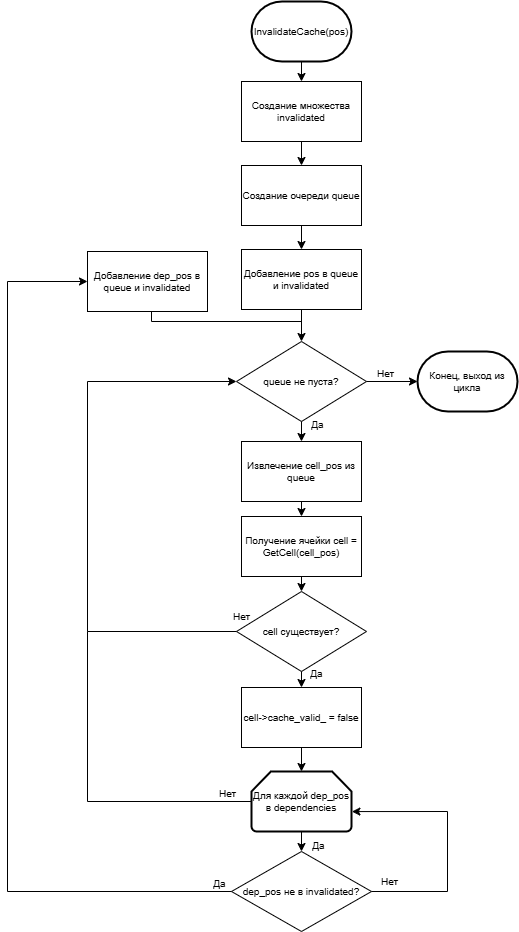

The diagram above was exported from draw.io. Its source (the exported page's mxGraphModel, read from the mxfile embedded in the PNG):
<mxGraphModel dx="1434" dy="746" grid="1" gridSize="10" guides="1" tooltips="1" connect="1" arrows="1" fold="1" page="1" pageScale="1" pageWidth="827" pageHeight="1169" math="0" shadow="0">
  <root>
    <mxCell id="0" />
    <mxCell id="1" parent="0" />
    <mxCell id="QBS794zSs9PT1OMUkEBt-1" value="InvalidateCache(pos)" style="strokeWidth=2;html=1;shape=mxgraph.flowchart.terminator;whiteSpace=wrap;fontSize=10;" parent="1" vertex="1">
      <mxGeometry x="364" y="40" width="100" height="60" as="geometry" />
    </mxCell>
    <mxCell id="QBS794zSs9PT1OMUkEBt-2" value="Создание множества invalidated" style="rounded=0;whiteSpace=wrap;html=1;fontSize=10;" parent="1" vertex="1">
      <mxGeometry x="354" y="120" width="120" height="60" as="geometry" />
    </mxCell>
    <mxCell id="QBS794zSs9PT1OMUkEBt-3" value="Создание очереди queue" style="rounded=0;whiteSpace=wrap;html=1;fontSize=10;" parent="1" vertex="1">
      <mxGeometry x="354" y="204" width="120" height="60" as="geometry" />
    </mxCell>
    <mxCell id="QBS794zSs9PT1OMUkEBt-4" value="Добавление pos в queue и invalidated" style="rounded=0;whiteSpace=wrap;html=1;fontSize=10;" parent="1" vertex="1">
      <mxGeometry x="354" y="288" width="120" height="60" as="geometry" />
    </mxCell>
    <mxCell id="QBS794zSs9PT1OMUkEBt-5" value="queue не пуста?" style="rhombus;whiteSpace=wrap;html=1;fontSize=10;" parent="1" vertex="1">
      <mxGeometry x="349" y="380" width="130" height="80" as="geometry" />
    </mxCell>
    <mxCell id="QBS794zSs9PT1OMUkEBt-6" value="Конец, выход из цикла" style="strokeWidth=2;html=1;shape=mxgraph.flowchart.terminator;whiteSpace=wrap;fontSize=10;" parent="1" vertex="1">
      <mxGeometry x="530" y="390" width="100" height="60" as="geometry" />
    </mxCell>
    <mxCell id="QBS794zSs9PT1OMUkEBt-7" value="Нет" style="text;html=1;align=center;verticalAlign=middle;resizable=0;points=[];autosize=1;strokeColor=none;fillColor=none;fontSize=10;" parent="1" vertex="1">
      <mxGeometry x="478" y="397" width="40" height="30" as="geometry" />
    </mxCell>
    <mxCell id="QBS794zSs9PT1OMUkEBt-9" value="Извлечение cell_pos из queue" style="rounded=0;whiteSpace=wrap;html=1;fontSize=10;" parent="1" vertex="1">
      <mxGeometry x="354" y="480" width="120" height="60" as="geometry" />
    </mxCell>
    <mxCell id="QBS794zSs9PT1OMUkEBt-10" value="Получение ячейки cell = GetCell(cell_pos)" style="rounded=0;whiteSpace=wrap;html=1;fontSize=10;" parent="1" vertex="1">
      <mxGeometry x="354" y="555" width="120" height="60" as="geometry" />
    </mxCell>
    <mxCell id="QBS794zSs9PT1OMUkEBt-11" value="cell существует?" style="rhombus;whiteSpace=wrap;html=1;fontSize=10;" parent="1" vertex="1">
      <mxGeometry x="349" y="630" width="130" height="80" as="geometry" />
    </mxCell>
    <mxCell id="QBS794zSs9PT1OMUkEBt-12" value="Нет" style="text;html=1;align=center;verticalAlign=middle;resizable=0;points=[];autosize=1;strokeColor=none;fillColor=none;fontSize=10;" parent="1" vertex="1">
      <mxGeometry x="334" y="640" width="40" height="30" as="geometry" />
    </mxCell>
    <mxCell id="QBS794zSs9PT1OMUkEBt-13" value="cell-&amp;gt;cache_valid_ = false" style="rounded=0;whiteSpace=wrap;html=1;fontSize=10;" parent="1" vertex="1">
      <mxGeometry x="354" y="726" width="120" height="60" as="geometry" />
    </mxCell>
    <mxCell id="QBS794zSs9PT1OMUkEBt-14" value="Для каждой dep_pos в dependencies" style="strokeWidth=2;html=1;shape=mxgraph.flowchart.loop_limit;whiteSpace=wrap;fontSize=10;" parent="1" vertex="1">
      <mxGeometry x="364" y="810" width="100" height="60" as="geometry" />
    </mxCell>
    <mxCell id="QBS794zSs9PT1OMUkEBt-15" value="Нет" style="text;html=1;align=center;verticalAlign=middle;resizable=0;points=[];autosize=1;strokeColor=none;fillColor=none;fontSize=10;" parent="1" vertex="1">
      <mxGeometry x="320" y="817" width="40" height="30" as="geometry" />
    </mxCell>
    <mxCell id="QBS794zSs9PT1OMUkEBt-17" value="dep_pos не в invalidated?" style="rhombus;whiteSpace=wrap;html=1;fontSize=10;" parent="1" vertex="1">
      <mxGeometry x="344" y="890" width="140" height="80" as="geometry" />
    </mxCell>
    <mxCell id="QBS794zSs9PT1OMUkEBt-18" value="Добавление dep_pos в queue и invalidated" style="rounded=0;whiteSpace=wrap;html=1;fontSize=10;" parent="1" vertex="1">
      <mxGeometry x="200" y="290" width="120" height="60" as="geometry" />
    </mxCell>
    <mxCell id="QBS794zSs9PT1OMUkEBt-19" value="Нет" style="text;html=1;align=center;verticalAlign=middle;resizable=0;points=[];autosize=1;strokeColor=none;fillColor=none;fontSize=10;" parent="1" vertex="1">
      <mxGeometry x="482" y="905" width="40" height="30" as="geometry" />
    </mxCell>
    <mxCell id="QBS794zSs9PT1OMUkEBt-20" value="" style="endArrow=classic;html=1;rounded=0;exitX=0;exitY=0.5;exitDx=0;exitDy=0;entryX=0;entryY=0.5;entryDx=0;entryDy=0;fontSize=10;" parent="1" source="QBS794zSs9PT1OMUkEBt-11" target="QBS794zSs9PT1OMUkEBt-5" edge="1">
      <mxGeometry width="50" height="50" relative="1" as="geometry">
        <mxPoint x="220" y="600" as="sourcePoint" />
        <mxPoint x="270" y="550" as="targetPoint" />
        <Array as="points">
          <mxPoint x="200" y="670" />
          <mxPoint x="200" y="420" />
        </Array>
      </mxGeometry>
    </mxCell>
    <mxCell id="QBS794zSs9PT1OMUkEBt-21" value="" style="endArrow=none;html=1;rounded=0;entryX=0;entryY=0.5;entryDx=0;entryDy=0;entryPerimeter=0;fontSize=10;" parent="1" target="QBS794zSs9PT1OMUkEBt-14" edge="1">
      <mxGeometry width="50" height="50" relative="1" as="geometry">
        <mxPoint x="200" y="840" as="sourcePoint" />
        <mxPoint x="270" y="810" as="targetPoint" />
      </mxGeometry>
    </mxCell>
    <mxCell id="QBS794zSs9PT1OMUkEBt-22" value="" style="endArrow=none;html=1;rounded=0;fontSize=10;" parent="1" edge="1">
      <mxGeometry width="50" height="50" relative="1" as="geometry">
        <mxPoint x="200" y="840" as="sourcePoint" />
        <mxPoint x="200" y="670" as="targetPoint" />
      </mxGeometry>
    </mxCell>
    <mxCell id="QBS794zSs9PT1OMUkEBt-23" value="" style="endArrow=classic;html=1;rounded=0;entryX=0;entryY=0.5;entryDx=0;entryDy=0;entryPerimeter=0;exitX=1;exitY=0.5;exitDx=0;exitDy=0;fontSize=10;" parent="1" source="QBS794zSs9PT1OMUkEBt-5" target="QBS794zSs9PT1OMUkEBt-6" edge="1">
      <mxGeometry width="50" height="50" relative="1" as="geometry">
        <mxPoint x="460" y="470" as="sourcePoint" />
        <mxPoint x="510" y="420" as="targetPoint" />
      </mxGeometry>
    </mxCell>
    <mxCell id="QBS794zSs9PT1OMUkEBt-24" value="" style="endArrow=classic;html=1;rounded=0;exitX=1;exitY=0.5;exitDx=0;exitDy=0;entryX=1.004;entryY=0.668;entryDx=0;entryDy=0;entryPerimeter=0;fontSize=10;" parent="1" source="QBS794zSs9PT1OMUkEBt-17" target="QBS794zSs9PT1OMUkEBt-14" edge="1">
      <mxGeometry width="50" height="50" relative="1" as="geometry">
        <mxPoint x="530" y="930" as="sourcePoint" />
        <mxPoint x="470" y="850" as="targetPoint" />
        <Array as="points">
          <mxPoint x="560" y="930" />
          <mxPoint x="560" y="850" />
        </Array>
      </mxGeometry>
    </mxCell>
    <mxCell id="QBS794zSs9PT1OMUkEBt-25" value="" style="endArrow=classic;html=1;rounded=0;exitX=0.5;exitY=1;exitDx=0;exitDy=0;exitPerimeter=0;entryX=0.5;entryY=0;entryDx=0;entryDy=0;fontSize=10;" parent="1" source="QBS794zSs9PT1OMUkEBt-1" target="QBS794zSs9PT1OMUkEBt-2" edge="1">
      <mxGeometry width="50" height="50" relative="1" as="geometry">
        <mxPoint x="500" y="100" as="sourcePoint" />
        <mxPoint x="550" y="50" as="targetPoint" />
      </mxGeometry>
    </mxCell>
    <mxCell id="QBS794zSs9PT1OMUkEBt-26" value="" style="endArrow=classic;html=1;rounded=0;exitX=0.5;exitY=1;exitDx=0;exitDy=0;entryX=0.5;entryY=0;entryDx=0;entryDy=0;fontSize=10;" parent="1" source="QBS794zSs9PT1OMUkEBt-2" target="QBS794zSs9PT1OMUkEBt-3" edge="1">
      <mxGeometry width="50" height="50" relative="1" as="geometry">
        <mxPoint x="520" y="200" as="sourcePoint" />
        <mxPoint x="570" y="150" as="targetPoint" />
      </mxGeometry>
    </mxCell>
    <mxCell id="QBS794zSs9PT1OMUkEBt-27" value="" style="endArrow=classic;html=1;rounded=0;exitX=0.5;exitY=1;exitDx=0;exitDy=0;entryX=0.5;entryY=0;entryDx=0;entryDy=0;fontSize=10;" parent="1" source="QBS794zSs9PT1OMUkEBt-3" target="QBS794zSs9PT1OMUkEBt-4" edge="1">
      <mxGeometry width="50" height="50" relative="1" as="geometry">
        <mxPoint x="510" y="310" as="sourcePoint" />
        <mxPoint x="560" y="260" as="targetPoint" />
      </mxGeometry>
    </mxCell>
    <mxCell id="QBS794zSs9PT1OMUkEBt-28" value="" style="endArrow=classic;html=1;rounded=0;exitX=0.5;exitY=1;exitDx=0;exitDy=0;entryX=0.5;entryY=0;entryDx=0;entryDy=0;fontSize=10;" parent="1" source="QBS794zSs9PT1OMUkEBt-4" target="QBS794zSs9PT1OMUkEBt-5" edge="1">
      <mxGeometry width="50" height="50" relative="1" as="geometry">
        <mxPoint x="510" y="350" as="sourcePoint" />
        <mxPoint x="560" y="300" as="targetPoint" />
      </mxGeometry>
    </mxCell>
    <mxCell id="QBS794zSs9PT1OMUkEBt-29" value="" style="endArrow=classic;html=1;rounded=0;exitX=0.5;exitY=1;exitDx=0;exitDy=0;entryX=0.5;entryY=0;entryDx=0;entryDy=0;fontSize=10;" parent="1" source="QBS794zSs9PT1OMUkEBt-5" target="QBS794zSs9PT1OMUkEBt-9" edge="1">
      <mxGeometry width="50" height="50" relative="1" as="geometry">
        <mxPoint x="570" y="530" as="sourcePoint" />
        <mxPoint x="620" y="480" as="targetPoint" />
      </mxGeometry>
    </mxCell>
    <mxCell id="QBS794zSs9PT1OMUkEBt-30" value="Да" style="text;html=1;align=center;verticalAlign=middle;resizable=0;points=[];autosize=1;strokeColor=none;fillColor=none;fontSize=10;" parent="1" vertex="1">
      <mxGeometry x="410" y="448" width="40" height="30" as="geometry" />
    </mxCell>
    <mxCell id="QBS794zSs9PT1OMUkEBt-31" value="" style="endArrow=classic;html=1;rounded=0;exitX=0.5;exitY=1;exitDx=0;exitDy=0;entryX=0.5;entryY=0;entryDx=0;entryDy=0;fontSize=10;" parent="1" source="QBS794zSs9PT1OMUkEBt-9" target="QBS794zSs9PT1OMUkEBt-10" edge="1">
      <mxGeometry width="50" height="50" relative="1" as="geometry">
        <mxPoint x="240" y="510" as="sourcePoint" />
        <mxPoint x="290" y="460" as="targetPoint" />
      </mxGeometry>
    </mxCell>
    <mxCell id="QBS794zSs9PT1OMUkEBt-32" value="" style="endArrow=classic;html=1;rounded=0;entryX=0.5;entryY=0;entryDx=0;entryDy=0;exitX=0.5;exitY=1;exitDx=0;exitDy=0;fontSize=10;" parent="1" source="QBS794zSs9PT1OMUkEBt-10" target="QBS794zSs9PT1OMUkEBt-11" edge="1">
      <mxGeometry width="50" height="50" relative="1" as="geometry">
        <mxPoint x="250" y="610" as="sourcePoint" />
        <mxPoint x="300" y="560" as="targetPoint" />
      </mxGeometry>
    </mxCell>
    <mxCell id="QBS794zSs9PT1OMUkEBt-33" value="" style="endArrow=classic;html=1;rounded=0;exitX=0.5;exitY=1;exitDx=0;exitDy=0;entryX=0.5;entryY=0;entryDx=0;entryDy=0;fontSize=10;" parent="1" source="QBS794zSs9PT1OMUkEBt-11" target="QBS794zSs9PT1OMUkEBt-13" edge="1">
      <mxGeometry width="50" height="50" relative="1" as="geometry">
        <mxPoint x="640" y="680" as="sourcePoint" />
        <mxPoint x="690" y="630" as="targetPoint" />
      </mxGeometry>
    </mxCell>
    <mxCell id="QBS794zSs9PT1OMUkEBt-34" value="Да" style="text;html=1;align=center;verticalAlign=middle;resizable=0;points=[];autosize=1;strokeColor=none;fillColor=none;fontSize=10;" parent="1" vertex="1">
      <mxGeometry x="409" y="697" width="40" height="30" as="geometry" />
    </mxCell>
    <mxCell id="QBS794zSs9PT1OMUkEBt-35" value="" style="endArrow=classic;html=1;rounded=0;entryX=0.5;entryY=0;entryDx=0;entryDy=0;entryPerimeter=0;exitX=0.5;exitY=1;exitDx=0;exitDy=0;fontSize=10;" parent="1" source="QBS794zSs9PT1OMUkEBt-13" target="QBS794zSs9PT1OMUkEBt-14" edge="1">
      <mxGeometry width="50" height="50" relative="1" as="geometry">
        <mxPoint x="250" y="770" as="sourcePoint" />
        <mxPoint x="300" y="720" as="targetPoint" />
      </mxGeometry>
    </mxCell>
    <mxCell id="QBS794zSs9PT1OMUkEBt-36" value="" style="endArrow=classic;html=1;rounded=0;exitX=0.5;exitY=1;exitDx=0;exitDy=0;exitPerimeter=0;entryX=0.5;entryY=0;entryDx=0;entryDy=0;fontSize=10;" parent="1" source="QBS794zSs9PT1OMUkEBt-14" target="QBS794zSs9PT1OMUkEBt-17" edge="1">
      <mxGeometry width="50" height="50" relative="1" as="geometry">
        <mxPoint x="290" y="970" as="sourcePoint" />
        <mxPoint x="340" y="920" as="targetPoint" />
      </mxGeometry>
    </mxCell>
    <mxCell id="QBS794zSs9PT1OMUkEBt-37" value="Да" style="text;html=1;align=center;verticalAlign=middle;resizable=0;points=[];autosize=1;strokeColor=none;fillColor=none;fontSize=10;" parent="1" vertex="1">
      <mxGeometry x="411" y="869" width="40" height="30" as="geometry" />
    </mxCell>
    <mxCell id="QBS794zSs9PT1OMUkEBt-38" value="" style="endArrow=classic;html=1;rounded=0;exitX=0;exitY=0.5;exitDx=0;exitDy=0;entryX=0;entryY=0.5;entryDx=0;entryDy=0;fontSize=10;" parent="1" source="QBS794zSs9PT1OMUkEBt-17" target="QBS794zSs9PT1OMUkEBt-18" edge="1">
      <mxGeometry width="50" height="50" relative="1" as="geometry">
        <mxPoint x="150" y="940" as="sourcePoint" />
        <mxPoint x="200" y="890" as="targetPoint" />
        <Array as="points">
          <mxPoint x="120" y="930" />
          <mxPoint x="120" y="320" />
        </Array>
      </mxGeometry>
    </mxCell>
    <mxCell id="QBS794zSs9PT1OMUkEBt-40" value="" style="endArrow=none;html=1;rounded=0;exitX=0.5;exitY=1;exitDx=0;exitDy=0;fontSize=10;" parent="1" edge="1">
      <mxGeometry width="50" height="50" relative="1" as="geometry">
        <mxPoint x="264" y="350" as="sourcePoint" />
        <mxPoint x="414" y="360" as="targetPoint" />
        <Array as="points">
          <mxPoint x="264" y="360" />
        </Array>
      </mxGeometry>
    </mxCell>
    <mxCell id="QBS794zSs9PT1OMUkEBt-41" value="&lt;font style=&quot;font-size: 10px;&quot;&gt;Да&lt;/font&gt;" style="text;html=1;align=center;verticalAlign=middle;resizable=0;points=[];autosize=1;strokeColor=none;fillColor=none;" parent="1" vertex="1">
      <mxGeometry x="312" y="907" width="40" height="30" as="geometry" />
    </mxCell>
  </root>
</mxGraphModel>